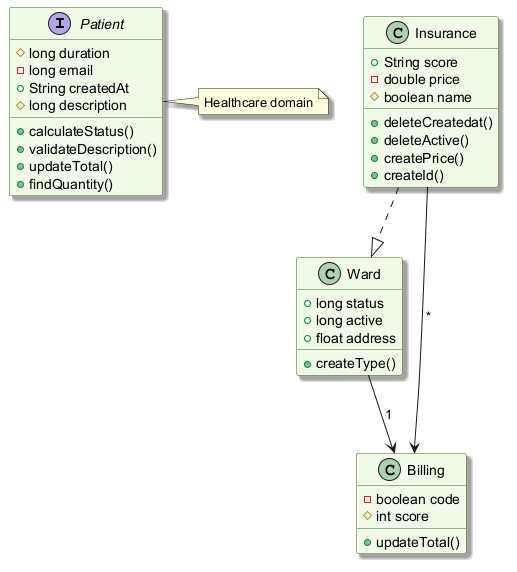

The diagram above was rendered by PlantUML. Its source (embedded in the PNG):
@startuml
skinparam backgroundColor #FFFFFF
skinparam classBackgroundColor #F1F8E9
skinparam classBorderColor #33691E
skinparam shadowing true
interface Patient {
  #long duration
  -long email
  +String createdAt
  #long description
  +calculateStatus()
  +validateDescription()
  +updateTotal()
  +findQuantity()
}
class Insurance {
  +String score
  -double price
  #boolean name
  +deleteCreatedat()
  +deleteActive()
  +createPrice()
  +createId()
}
class Ward {
  +long status
  +long active
  +float address
  +createType()
}
class Billing {
  -boolean code
  #int score
  +updateTotal()
}
Insurance ..|> Ward
Insurance --> Billing : "*"
Ward --> Billing : "1"
note right of Patient : Healthcare domain
@enduml